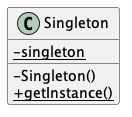

The diagram above was rendered by PlantUML. Its source (embedded in the PNG):
@startuml
skinparam classAttributeIconSize 0
class Singleton {
  {static} -singleton
  -Singleton()
  {static} +getInstance()
}
@enduml